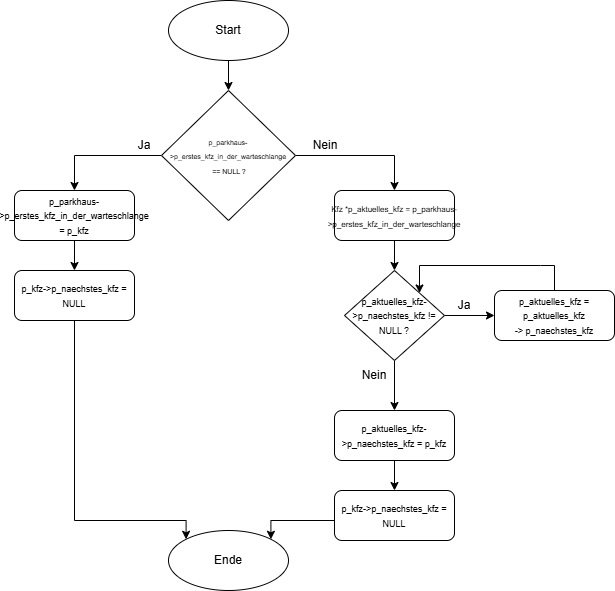

The diagram above was exported from draw.io. Its source (the exported page's mxGraphModel, read from the mxfile embedded in the PNG):
<mxGraphModel dx="762" dy="410" grid="1" gridSize="10" guides="1" tooltips="1" connect="1" arrows="1" fold="1" page="1" pageScale="1" pageWidth="827" pageHeight="1169" math="0" shadow="0">
  <root>
    <mxCell id="0" />
    <mxCell id="1" parent="0" />
    <mxCell id="xwJMUVUPZw1hw8Ytkh4t-7" edge="1" parent="1" source="xwJMUVUPZw1hw8Ytkh4t-1" style="edgeStyle=orthogonalEdgeStyle;rounded=0;orthogonalLoop=1;jettySize=auto;html=1;exitX=0;exitY=0.5;exitDx=0;exitDy=0;entryX=0.5;entryY=0;entryDx=0;entryDy=0;" target="xwJMUVUPZw1hw8Ytkh4t-4">
      <mxGeometry relative="1" as="geometry" />
    </mxCell>
    <mxCell id="xwJMUVUPZw1hw8Ytkh4t-8" edge="1" parent="1" source="xwJMUVUPZw1hw8Ytkh4t-1" style="edgeStyle=orthogonalEdgeStyle;rounded=0;orthogonalLoop=1;jettySize=auto;html=1;exitX=1;exitY=0.5;exitDx=0;exitDy=0;entryX=0.5;entryY=0;entryDx=0;entryDy=0;" target="xwJMUVUPZw1hw8Ytkh4t-5">
      <mxGeometry relative="1" as="geometry" />
    </mxCell>
    <mxCell id="xwJMUVUPZw1hw8Ytkh4t-1" parent="1" style="rhombus;whiteSpace=wrap;html=1;" value="&lt;span style=&quot;background-color: transparent; color: light-dark(rgb(0, 0, 0), rgb(255, 255, 255));&quot;&gt;&lt;font style=&quot;font-size: 7px;&quot;&gt;p_parkhaus-&amp;gt;p_erstes_kfz_in_der_warteschlange&lt;/font&gt;&lt;/span&gt;&lt;div&gt;&lt;span style=&quot;background-color: transparent; color: light-dark(rgb(0, 0, 0), rgb(255, 255, 255));&quot;&gt;&lt;font style=&quot;font-size: 7px;&quot;&gt;&amp;nbsp;== NULL ?&lt;/font&gt;&lt;/span&gt;&lt;/div&gt;" vertex="1">
      <mxGeometry height="130" width="134" x="347" y="170" as="geometry" />
    </mxCell>
    <mxCell id="xwJMUVUPZw1hw8Ytkh4t-3" edge="1" parent="1" source="xwJMUVUPZw1hw8Ytkh4t-2" style="edgeStyle=orthogonalEdgeStyle;rounded=0;orthogonalLoop=1;jettySize=auto;html=1;" target="xwJMUVUPZw1hw8Ytkh4t-1" value="">
      <mxGeometry relative="1" as="geometry" />
    </mxCell>
    <mxCell id="xwJMUVUPZw1hw8Ytkh4t-2" parent="1" style="ellipse;whiteSpace=wrap;html=1;" value="Start" vertex="1">
      <mxGeometry height="60" width="120" x="354" y="80" as="geometry" />
    </mxCell>
    <mxCell id="xwJMUVUPZw1hw8Ytkh4t-12" edge="1" parent="1" source="xwJMUVUPZw1hw8Ytkh4t-4" style="edgeStyle=orthogonalEdgeStyle;rounded=0;orthogonalLoop=1;jettySize=auto;html=1;" target="xwJMUVUPZw1hw8Ytkh4t-11" value="">
      <mxGeometry relative="1" as="geometry" />
    </mxCell>
    <mxCell id="xwJMUVUPZw1hw8Ytkh4t-4" parent="1" style="rounded=1;whiteSpace=wrap;html=1;" value="&lt;span style=&quot;background-color: transparent; color: light-dark(rgb(0, 0, 0), rgb(255, 255, 255));&quot;&gt;&lt;font style=&quot;font-size: 9px;&quot;&gt;p_parkhaus-&amp;gt;p_erstes_kfz_in_der_warteschlange = p_kfz&lt;/font&gt;&lt;/span&gt;" vertex="1">
      <mxGeometry height="50" width="120" x="200" y="270" as="geometry" />
    </mxCell>
    <mxCell id="xwJMUVUPZw1hw8Ytkh4t-15" edge="1" parent="1" source="xwJMUVUPZw1hw8Ytkh4t-5" style="edgeStyle=orthogonalEdgeStyle;rounded=0;orthogonalLoop=1;jettySize=auto;html=1;" value="">
      <mxGeometry relative="1" as="geometry">
        <mxPoint x="580" y="350" as="targetPoint" />
      </mxGeometry>
    </mxCell>
    <mxCell id="xwJMUVUPZw1hw8Ytkh4t-5" parent="1" style="rounded=1;whiteSpace=wrap;html=1;" value="&lt;span style=&quot;background-color: transparent; color: light-dark(rgb(0, 0, 0), rgb(255, 255, 255));&quot;&gt;&lt;font style=&quot;font-size: 8px;&quot;&gt;Kfz *p_aktuelles_kfz = p_parkhaus-&amp;gt;p_erstes_kfz_in_der_warteschlange&lt;/font&gt;&lt;/span&gt;" vertex="1">
      <mxGeometry height="50" width="120" x="520" y="270" as="geometry" />
    </mxCell>
    <mxCell id="xwJMUVUPZw1hw8Ytkh4t-9" parent="1" style="text;html=1;whiteSpace=wrap;strokeColor=none;fillColor=none;align=center;verticalAlign=middle;rounded=0;" value="Ja" vertex="1">
      <mxGeometry height="30" width="60" x="300" y="210" as="geometry" />
    </mxCell>
    <mxCell id="xwJMUVUPZw1hw8Ytkh4t-10" parent="1" style="text;html=1;whiteSpace=wrap;strokeColor=none;fillColor=none;align=center;verticalAlign=middle;rounded=0;" value="Nein" vertex="1">
      <mxGeometry height="30" width="60" x="481" y="210" as="geometry" />
    </mxCell>
    <mxCell id="xwJMUVUPZw1hw8Ytkh4t-33" edge="1" parent="1" source="xwJMUVUPZw1hw8Ytkh4t-11" style="edgeStyle=orthogonalEdgeStyle;rounded=0;orthogonalLoop=1;jettySize=auto;html=1;entryX=0;entryY=0;entryDx=0;entryDy=0;" target="xwJMUVUPZw1hw8Ytkh4t-26">
      <mxGeometry relative="1" as="geometry">
        <Array as="points">
          <mxPoint x="260" y="600" />
          <mxPoint x="371" y="600" />
        </Array>
      </mxGeometry>
    </mxCell>
    <mxCell id="xwJMUVUPZw1hw8Ytkh4t-11" parent="1" style="rounded=1;whiteSpace=wrap;html=1;" value="&lt;span style=&quot;background-color: transparent; color: light-dark(rgb(0, 0, 0), rgb(255, 255, 255));&quot;&gt;&lt;font style=&quot;font-size: 9px;&quot;&gt;p_kfz-&amp;gt;p_naechstes_kfz = NULL&lt;/font&gt;&lt;/span&gt;" vertex="1">
      <mxGeometry height="50" width="120" x="200" y="350" as="geometry" />
    </mxCell>
    <mxCell id="xwJMUVUPZw1hw8Ytkh4t-19" edge="1" parent="1" source="xwJMUVUPZw1hw8Ytkh4t-17" style="edgeStyle=orthogonalEdgeStyle;rounded=0;orthogonalLoop=1;jettySize=auto;html=1;" target="xwJMUVUPZw1hw8Ytkh4t-18" value="">
      <mxGeometry relative="1" as="geometry" />
    </mxCell>
    <mxCell id="xwJMUVUPZw1hw8Ytkh4t-21" edge="1" parent="1" source="xwJMUVUPZw1hw8Ytkh4t-17" style="edgeStyle=orthogonalEdgeStyle;rounded=0;orthogonalLoop=1;jettySize=auto;html=1;" target="xwJMUVUPZw1hw8Ytkh4t-20" value="">
      <mxGeometry relative="1" as="geometry" />
    </mxCell>
    <mxCell id="xwJMUVUPZw1hw8Ytkh4t-17" parent="1" style="rhombus;whiteSpace=wrap;html=1;" value="&lt;span style=&quot;background-color: transparent; color: light-dark(rgb(0, 0, 0), rgb(255, 255, 255));&quot;&gt;&lt;font style=&quot;font-size: 9px;&quot;&gt;p_aktuelles_kfz-&amp;gt;p_naechstes_kfz != NULL ?&lt;/font&gt;&lt;/span&gt;" vertex="1">
      <mxGeometry height="90" width="100" x="530" y="350" as="geometry" />
    </mxCell>
    <mxCell id="xwJMUVUPZw1hw8Ytkh4t-29" edge="1" parent="1" source="xwJMUVUPZw1hw8Ytkh4t-18" style="edgeStyle=orthogonalEdgeStyle;rounded=0;orthogonalLoop=1;jettySize=auto;html=1;exitX=0.5;exitY=0;exitDx=0;exitDy=0;entryX=1;entryY=0;entryDx=0;entryDy=0;" target="xwJMUVUPZw1hw8Ytkh4t-17">
      <mxGeometry relative="1" as="geometry">
        <Array as="points">
          <mxPoint x="726" y="345" />
          <mxPoint x="600" y="345" />
        </Array>
      </mxGeometry>
    </mxCell>
    <mxCell id="xwJMUVUPZw1hw8Ytkh4t-18" parent="1" style="rounded=1;whiteSpace=wrap;html=1;" value="&lt;span style=&quot;background-color: transparent; color: light-dark(rgb(0, 0, 0), rgb(255, 255, 255));&quot;&gt;&lt;font style=&quot;font-size: 9px;&quot;&gt;p_aktuelles_kfz = p_aktuelles_kfz&lt;/font&gt;&lt;/span&gt;&lt;div&gt;&lt;span style=&quot;background-color: transparent; color: light-dark(rgb(0, 0, 0), rgb(255, 255, 255));&quot;&gt;&lt;font style=&quot;font-size: 9px;&quot;&gt;-&amp;gt; p_naechstes_kfz&lt;/font&gt;&lt;/span&gt;&lt;/div&gt;" vertex="1">
      <mxGeometry height="50" width="120" x="680" y="370" as="geometry" />
    </mxCell>
    <mxCell id="xwJMUVUPZw1hw8Ytkh4t-23" edge="1" parent="1" source="xwJMUVUPZw1hw8Ytkh4t-20" style="edgeStyle=orthogonalEdgeStyle;rounded=0;orthogonalLoop=1;jettySize=auto;html=1;" target="xwJMUVUPZw1hw8Ytkh4t-22" value="">
      <mxGeometry relative="1" as="geometry" />
    </mxCell>
    <mxCell id="xwJMUVUPZw1hw8Ytkh4t-20" parent="1" style="rounded=1;whiteSpace=wrap;html=1;" value="&lt;span style=&quot;background-color: transparent; color: light-dark(rgb(0, 0, 0), rgb(255, 255, 255));&quot;&gt;&lt;font style=&quot;font-size: 9px;&quot;&gt;p_aktuelles_kfz-&amp;gt;p_naechstes_kfz = p_kfz&lt;/font&gt;&lt;/span&gt;" vertex="1">
      <mxGeometry height="50" width="120" x="520" y="490" as="geometry" />
    </mxCell>
    <mxCell id="xwJMUVUPZw1hw8Ytkh4t-36" edge="1" parent="1" source="xwJMUVUPZw1hw8Ytkh4t-22" style="edgeStyle=orthogonalEdgeStyle;rounded=0;orthogonalLoop=1;jettySize=auto;html=1;exitX=0;exitY=0.5;exitDx=0;exitDy=0;entryX=1;entryY=0;entryDx=0;entryDy=0;" target="xwJMUVUPZw1hw8Ytkh4t-26">
      <mxGeometry relative="1" as="geometry">
        <Array as="points">
          <mxPoint x="520" y="600" />
          <mxPoint x="457" y="600" />
        </Array>
      </mxGeometry>
    </mxCell>
    <mxCell id="xwJMUVUPZw1hw8Ytkh4t-22" parent="1" style="rounded=1;whiteSpace=wrap;html=1;" value="&lt;span style=&quot;background-color: transparent; color: light-dark(rgb(0, 0, 0), rgb(255, 255, 255));&quot;&gt;&lt;font style=&quot;font-size: 9px;&quot;&gt;p_kfz-&amp;gt;p_naechstes_kfz = NULL&lt;/font&gt;&lt;/span&gt;" vertex="1">
      <mxGeometry height="50" width="120" x="520" y="570" as="geometry" />
    </mxCell>
    <mxCell id="xwJMUVUPZw1hw8Ytkh4t-26" parent="1" style="ellipse;whiteSpace=wrap;html=1;" value="Ende" vertex="1">
      <mxGeometry height="60" width="120" x="354" y="610" as="geometry" />
    </mxCell>
    <mxCell id="xwJMUVUPZw1hw8Ytkh4t-30" parent="1" style="text;html=1;whiteSpace=wrap;strokeColor=none;fillColor=none;align=center;verticalAlign=middle;rounded=0;" value="Ja" vertex="1">
      <mxGeometry height="30" width="60" x="620" y="370" as="geometry" />
    </mxCell>
    <mxCell id="xwJMUVUPZw1hw8Ytkh4t-31" parent="1" style="text;html=1;whiteSpace=wrap;strokeColor=none;fillColor=none;align=center;verticalAlign=middle;rounded=0;" value="Nein" vertex="1">
      <mxGeometry height="30" width="60" x="530" y="440" as="geometry" />
    </mxCell>
  </root>
</mxGraphModel>